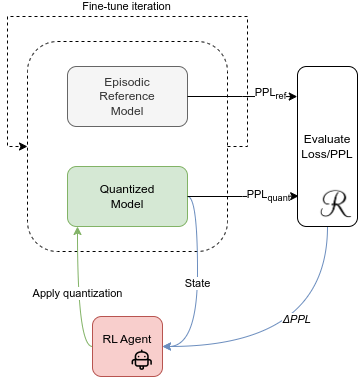

The diagram above was exported from draw.io. Its source (the exported page's mxGraphModel, read from the mxfile embedded in the PNG):
<mxGraphModel dx="692" dy="399" grid="1" gridSize="10" guides="1" tooltips="1" connect="1" arrows="1" fold="1" page="1" pageScale="1" pageWidth="850" pageHeight="1100" math="0" shadow="0">
  <root>
    <mxCell id="0" />
    <mxCell id="1" parent="0" />
    <mxCell id="cCpCRIzTeNqQXdg3QhYT-9" value="" style="rounded=1;whiteSpace=wrap;html=1;fillColor=none;dashed=1;" vertex="1" parent="1">
      <mxGeometry x="340" y="95" width="200" height="210" as="geometry" />
    </mxCell>
    <mxCell id="cCpCRIzTeNqQXdg3QhYT-1" value="Episodic&lt;br&gt;Reference&lt;div&gt;Model&lt;/div&gt;" style="rounded=1;whiteSpace=wrap;html=1;fillColor=#f5f5f5;fontColor=#333333;strokeColor=#666666;" vertex="1" parent="1">
      <mxGeometry x="380" y="120" width="120" height="60" as="geometry" />
    </mxCell>
    <mxCell id="cCpCRIzTeNqQXdg3QhYT-15" value="State" style="edgeStyle=orthogonalEdgeStyle;rounded=0;orthogonalLoop=1;jettySize=auto;html=1;curved=1;fillColor=#dae8fc;strokeColor=#6c8ebf;" edge="1" parent="1" source="cCpCRIzTeNqQXdg3QhYT-2" target="cCpCRIzTeNqQXdg3QhYT-12">
      <mxGeometry relative="1" as="geometry">
        <Array as="points">
          <mxPoint x="510" y="250" />
          <mxPoint x="510" y="400" />
        </Array>
      </mxGeometry>
    </mxCell>
    <mxCell id="cCpCRIzTeNqQXdg3QhYT-2" value="Quantized&lt;div&gt;Model&lt;/div&gt;" style="rounded=1;whiteSpace=wrap;html=1;fillColor=#d5e8d4;strokeColor=#82b366;" vertex="1" parent="1">
      <mxGeometry x="380" y="220" width="120" height="60" as="geometry" />
    </mxCell>
    <mxCell id="cCpCRIzTeNqQXdg3QhYT-17" value="&lt;i&gt;ΔPPL&lt;/i&gt;" style="edgeStyle=orthogonalEdgeStyle;rounded=0;orthogonalLoop=1;jettySize=auto;html=1;curved=1;fillColor=#dae8fc;strokeColor=#6c8ebf;" edge="1" parent="1" source="cCpCRIzTeNqQXdg3QhYT-3" target="cCpCRIzTeNqQXdg3QhYT-12">
      <mxGeometry x="0.0526" y="-27" relative="1" as="geometry">
        <mxPoint x="518" y="37" as="sourcePoint" />
        <mxPoint x="363" y="157" as="targetPoint" />
        <Array as="points">
          <mxPoint x="640" y="400" />
        </Array>
        <mxPoint x="-1" as="offset" />
      </mxGeometry>
    </mxCell>
    <mxCell id="cCpCRIzTeNqQXdg3QhYT-3" value="Evaluate Loss/PPL" style="rounded=1;whiteSpace=wrap;html=1;" vertex="1" parent="1">
      <mxGeometry x="610" y="120" width="60" height="160" as="geometry" />
    </mxCell>
    <mxCell id="cCpCRIzTeNqQXdg3QhYT-6" style="edgeStyle=orthogonalEdgeStyle;rounded=0;orthogonalLoop=1;jettySize=auto;html=1;entryX=-0.004;entryY=0.188;entryDx=0;entryDy=0;entryPerimeter=0;" edge="1" parent="1" source="cCpCRIzTeNqQXdg3QhYT-1" target="cCpCRIzTeNqQXdg3QhYT-3">
      <mxGeometry relative="1" as="geometry" />
    </mxCell>
    <mxCell id="cCpCRIzTeNqQXdg3QhYT-23" value="PPL&lt;sub&gt;ref&lt;/sub&gt;" style="edgeLabel;html=1;align=center;verticalAlign=middle;resizable=0;points=[];" vertex="1" connectable="0" parent="cCpCRIzTeNqQXdg3QhYT-6">
      <mxGeometry x="0.4974" y="2" relative="1" as="geometry">
        <mxPoint as="offset" />
      </mxGeometry>
    </mxCell>
    <mxCell id="cCpCRIzTeNqQXdg3QhYT-7" style="edgeStyle=orthogonalEdgeStyle;rounded=0;orthogonalLoop=1;jettySize=auto;html=1;entryX=0.02;entryY=0.81;entryDx=0;entryDy=0;entryPerimeter=0;" edge="1" parent="1" source="cCpCRIzTeNqQXdg3QhYT-2" target="cCpCRIzTeNqQXdg3QhYT-3">
      <mxGeometry relative="1" as="geometry" />
    </mxCell>
    <mxCell id="cCpCRIzTeNqQXdg3QhYT-24" value="PPL&lt;sub&gt;quant&lt;/sub&gt;" style="edgeLabel;html=1;align=center;verticalAlign=middle;resizable=0;points=[];" vertex="1" connectable="0" parent="cCpCRIzTeNqQXdg3QhYT-7">
      <mxGeometry x="0.5586" y="-2" relative="1" as="geometry">
        <mxPoint x="-6" y="-2" as="offset" />
      </mxGeometry>
    </mxCell>
    <mxCell id="cCpCRIzTeNqQXdg3QhYT-10" style="edgeStyle=orthogonalEdgeStyle;rounded=0;orthogonalLoop=1;jettySize=auto;html=1;entryX=0;entryY=0.5;entryDx=0;entryDy=0;dashed=1;" edge="1" parent="1" source="cCpCRIzTeNqQXdg3QhYT-9" target="cCpCRIzTeNqQXdg3QhYT-9">
      <mxGeometry relative="1" as="geometry">
        <Array as="points">
          <mxPoint x="560" y="200" />
          <mxPoint x="560" y="70" />
          <mxPoint x="320" y="70" />
          <mxPoint x="320" y="200" />
        </Array>
      </mxGeometry>
    </mxCell>
    <mxCell id="cCpCRIzTeNqQXdg3QhYT-11" value="&lt;div&gt;&lt;span style=&quot;background-color: light-dark(#ffffff, var(--ge-dark-color, #121212)); color: light-dark(rgb(0, 0, 0), rgb(255, 255, 255));&quot;&gt;Fi&lt;/span&gt;&lt;span style=&quot;background-color: light-dark(#ffffff, var(--ge-dark-color, #121212)); color: light-dark(rgb(0, 0, 0), rgb(255, 255, 255));&quot;&gt;ne-tune iteration&lt;/span&gt;&lt;/div&gt;" style="edgeLabel;html=1;align=center;verticalAlign=middle;resizable=0;points=[];" vertex="1" connectable="0" parent="cCpCRIzTeNqQXdg3QhYT-10">
      <mxGeometry x="-0.0914" y="3" relative="1" as="geometry">
        <mxPoint x="-26" y="-13" as="offset" />
      </mxGeometry>
    </mxCell>
    <mxCell id="cCpCRIzTeNqQXdg3QhYT-16" value="Apply quantization" style="edgeStyle=orthogonalEdgeStyle;rounded=0;orthogonalLoop=1;jettySize=auto;html=1;curved=1;fillColor=#d5e8d4;strokeColor=#82b366;" edge="1" parent="1" source="cCpCRIzTeNqQXdg3QhYT-12" target="cCpCRIzTeNqQXdg3QhYT-2">
      <mxGeometry relative="1" as="geometry">
        <Array as="points">
          <mxPoint x="390" y="400" />
        </Array>
      </mxGeometry>
    </mxCell>
    <mxCell id="cCpCRIzTeNqQXdg3QhYT-12" value="RL Agent&lt;div&gt;&lt;br&gt;&lt;/div&gt;" style="rounded=1;whiteSpace=wrap;html=1;fillColor=#f8cecc;strokeColor=#b85450;" vertex="1" parent="1">
      <mxGeometry x="405" y="370" width="70" height="60" as="geometry" />
    </mxCell>
    <mxCell id="cCpCRIzTeNqQXdg3QhYT-20" value="" style="shape=image;verticalLabelPosition=bottom;labelBackgroundColor=default;verticalAlign=top;aspect=fixed;imageAspect=0;image=https://pngimg.com/d/robot_PNG101.png;" vertex="1" parent="1">
      <mxGeometry x="443" y="402" width="25" height="25" as="geometry" />
    </mxCell>
    <mxCell id="cCpCRIzTeNqQXdg3QhYT-22" value="" style="shape=image;verticalLabelPosition=bottom;labelBackgroundColor=default;verticalAlign=top;aspect=fixed;imageAspect=0;image=https://pngimg.com/d/letter_r_PNG93891.png;" vertex="1" parent="1">
      <mxGeometry x="629" y="239" width="39" height="38.88" as="geometry" />
    </mxCell>
  </root>
</mxGraphModel>